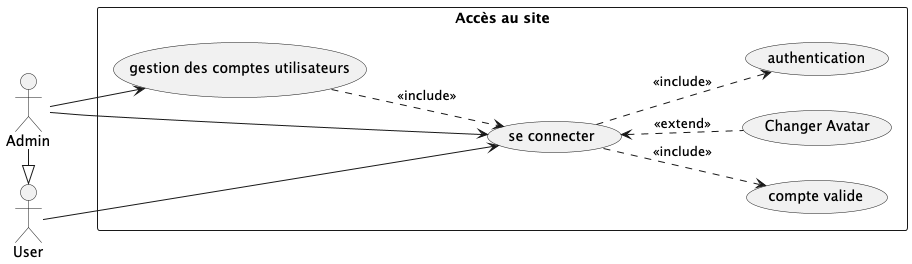

The diagram above was rendered by PlantUML. Its source (embedded in the PNG):
@startuml
left to right direction
actor User
actor Admin
rectangle "Accès au site" {

    usecase "compte valide" as UC2
    usecase "se connecter" as UC3
    usecase "gestion des comptes utilisateurs" as UC4

    usecase "Changer Avatar" as UC6
    usecase "authentication" as UC7
}
Admin -|> User

User --> UC3
UC3 ..> UC2 : <<include>>
UC3 ..> UC7 : <<include>>
Admin --> UC3
UC3 <.. UC6 : <<extend>>
Admin --> UC4
UC4 ..>UC3 : <<include>>


@enduml